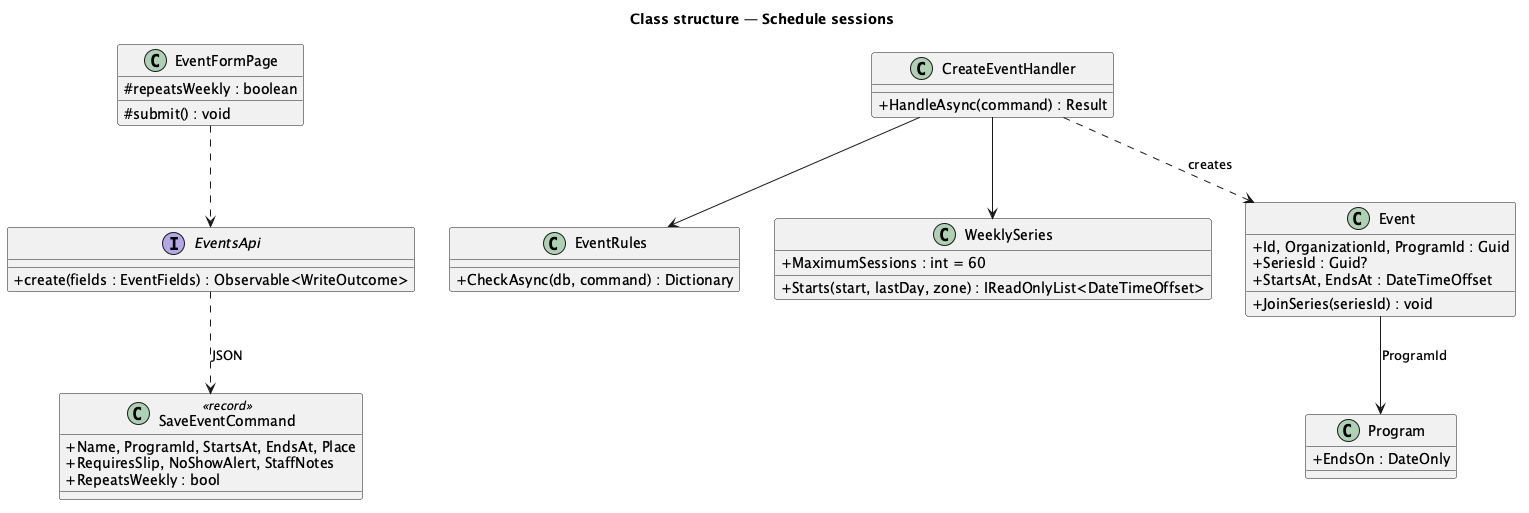

The diagram above was rendered by PlantUML. Its source (embedded in the PNG):
@startuml
title Class structure — Schedule sessions
skinparam classAttributeIconSize 0
class EventFormPage {
  #repeatsWeekly : boolean
  #submit() : void
}
interface EventsApi {
  +create(fields : EventFields) : Observable<WriteOutcome>
}
class SaveEventCommand <<record>> {
  +Name, ProgramId, StartsAt, EndsAt, Place
  +RequiresSlip, NoShowAlert, StaffNotes
  +RepeatsWeekly : bool
}
class CreateEventHandler {
  +HandleAsync(command) : Result
}
class EventRules {
  +CheckAsync(db, command) : Dictionary
}
class WeeklySeries {
  +MaximumSessions : int = 60
  +Starts(start, lastDay, zone) : IReadOnlyList<DateTimeOffset>
}
class Event {
  +Id, OrganizationId, ProgramId : Guid
  +SeriesId : Guid?
  +StartsAt, EndsAt : DateTimeOffset
  +JoinSeries(seriesId) : void
}
class Program {
  +EndsOn : DateOnly
}
EventFormPage ..> EventsApi
EventsApi ..> SaveEventCommand : JSON
CreateEventHandler --> EventRules
CreateEventHandler --> WeeklySeries
CreateEventHandler ..> Event : creates
Event --> Program : ProgramId
@enduml